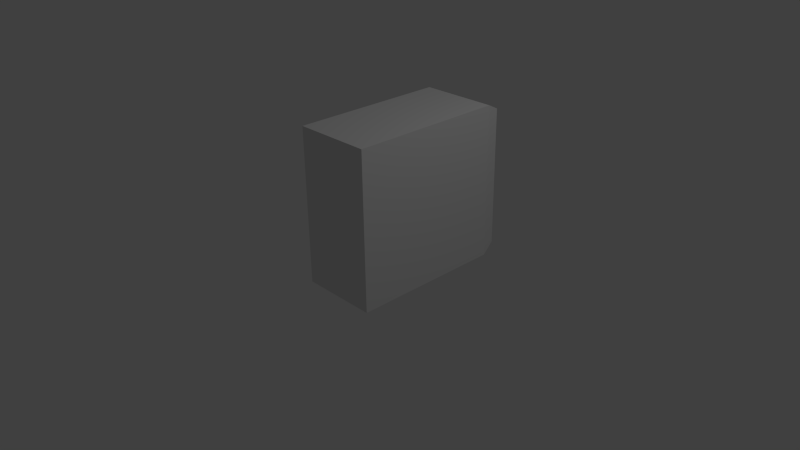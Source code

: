 # Source: testrocket.blend  (saved by Blender 2.70.0; exported with 4.5.12 LTS)
import bpy
from mathutils import Matrix  # noqa: F401  (used for matrix-valued properties, if any)

bpy.ops.wm.read_factory_settings(use_empty=True)
scene = bpy.context.scene
scene.name = 'Scene'

# ---- collections
col_collection_1 = bpy.data.collections.new('Collection 1'); scene.collection.children.link(col_collection_1)

# ---- materials (node trees are filled in below, after node groups)
mat_material = bpy.data.materials.new('Material')
mat_material.alpha_threshold = 0.0
mat_material.use_transparent_shadow = False
mat_material.roughness = 0.5
mat_material.line_color = (0.0, 0.0, 0.0, 1.0)

# ---- material node trees

# ---- world
world_world = bpy.data.worlds.new('World'); scene.world = world_world
world_world.color = (0.05088, 0.05088, 0.05088)
world_world.use_sun_shadow = False
world_world.sun_shadow_jitter_overblur = 0.0
world_world.cycles.sampling_method = 'MANUAL'
world_world.cycles.sample_map_resolution = 256

# ---- cameras
cam_camera = bpy.data.cameras.new('Camera')
cam_camera.clip_end = 100.0
cam_camera.lens = 35.0
cam_camera.sensor_width = 32.0
cam_camera.sensor_height = 18.0
cam_camera.ortho_scale = 7.314
cam_camera.dof.focus_distance = 0.0
cam_camera.dof.aperture_fstop = 128.0

# ---- lights
light_lamp = bpy.data.lights.new('Lamp', 'POINT')
light_lamp.transmission_factor = 0.0
light_lamp.cutoff_distance = 30.0
light_lamp.energy = 100.0
light_lamp.shadow_buffer_clip_start = 1.001
light_lamp.shadow_soft_size = 0.1
light_lamp.shadow_maximum_resolution = 0.006
light_lamp.use_absolute_resolution = True
light_lamp.cycles.use_multiple_importance_sampling = False

# ---- meshes
me_cube = bpy.data.meshes.new('Cube')
me_cube.from_pydata([(0.5, 1.0, -1.0), (0.5, -1.0, -1.0), (-0.5, -1.0, -1.0), (-0.5, 1.0, -1.0), (0.5, 1.0, 1.0), (0.5, -1.0, 1.0), (-0.5, -1.0, 1.0), (-0.5, 1.0, 1.0), (0.45, 1.2, -0.9), (-0.45, 1.2, -0.9), (0.45, 1.2, 0.9), (-0.45, 1.2, 0.9), (0.45, 1.1, -0.9), (-0.45, 1.1, -0.9), (0.45, 1.1, 0.9), (-0.45, 1.1, 0.9)], [], [(0, 1, 2, 3), (4, 7, 6, 5), (0, 4, 5, 1), (1, 5, 6, 2), (2, 6, 7, 3), (7, 4, 10, 11), (11, 10, 14, 15), (3, 7, 11, 9), (4, 0, 8, 10), (0, 3, 9, 8), (14, 12, 13, 15), (9, 11, 15, 13), (10, 8, 12, 14), (8, 9, 13, 12)])
me_cube.materials.append(mat_material)
me_cube.use_remesh_preserve_volume = False
me_cube.use_remesh_preserve_attributes = False
me_cube.use_mirror_vertex_groups = False
me_cube.update()

# ---- objects
ob_cube = bpy.data.objects.new('Cube', me_cube)
ob_lamp = bpy.data.objects.new('Lamp', light_lamp)
ob_camera = bpy.data.objects.new('Camera', cam_camera)

# ---- transforms, parenting, visibility, modifiers, constraints
ob_cube.location = (0.5, 0.0, 1.0)
ob_cube.lock_rotations_4d = False
ob_cube.empty_display_type = 'ARROWS'
ob_cube.lineart.crease_threshold = 0.0
ob_lamp.location = (4.076, 1.005, 5.904)
ob_lamp.rotation_euler = (0.6503, 0.05522, 1.866)
ob_lamp.lock_rotations_4d = False
ob_lamp.empty_display_type = 'ARROWS'
ob_lamp.color = (0.0, 0.0, 0.0, 0.0)
ob_lamp.lineart.crease_threshold = 0.0
ob_camera.location = (7.481, -6.508, 5.344)
ob_camera.rotation_euler = (1.109, 0.01082, 0.8149)
ob_camera.lock_rotations_4d = False
ob_camera.empty_display_type = 'ARROWS'
ob_camera.color = (0.0, 0.0, 0.0, 0.0)
ob_camera.display_type = 'WIRE'
ob_camera.lineart.crease_threshold = 0.0

# ---- collection membership
col_collection_1.objects.link(ob_cube)
col_collection_1.objects.link(ob_lamp)
col_collection_1.objects.link(ob_camera)

# ---- scene / render settings (as saved in the file)
scene.camera = ob_camera
scene.frame_start = 1; scene.frame_end = 250; scene.frame_set(1)
scene.render.engine = 'BLENDER_EEVEE_NEXT'
scene.render.resolution_percentage = 50
scene.render.dither_intensity = 0.0
scene.cycles.use_denoising = False
scene.cycles.samples = 10
scene.cycles.sampling_pattern = 'TABULATED_SOBOL'
scene.cycles.light_sampling_threshold = 0.0
scene.cycles.use_adaptive_sampling = False
scene.cycles.use_light_tree = False
scene.cycles.blur_glossy = 0.0
scene.cycles.volume_bounces = 1
scene.cycles.pixel_filter_type = 'GAUSSIAN'
scene.cycles.sample_clamp_indirect = 0.0
scene.view_settings.view_transform = 'Standard'
bpy.context.view_layer.update()
